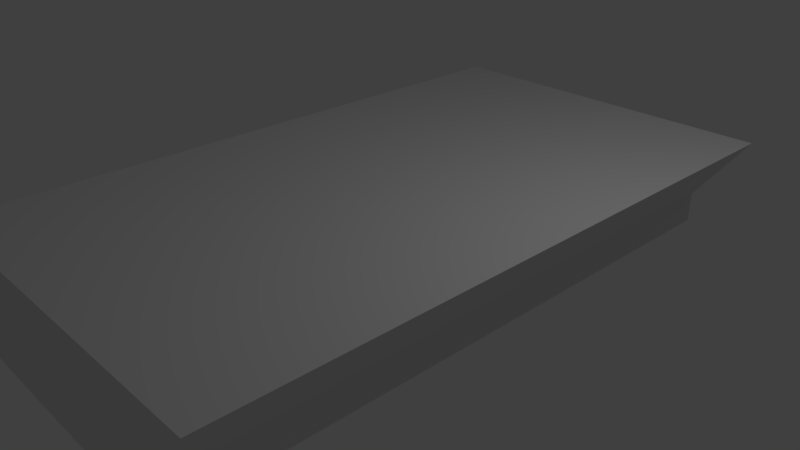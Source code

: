 # Source: untitled.blend  (saved by Blender 2.79.0; exported with 4.5.12 LTS)
import bpy
from mathutils import Matrix  # noqa: F401  (used for matrix-valued properties, if any)

bpy.ops.wm.read_factory_settings(use_empty=True)
scene = bpy.context.scene
scene.name = 'Scene'

# ---- collections
col_collection_1 = bpy.data.collections.new('Collection 1'); scene.collection.children.link(col_collection_1)

# ---- materials (node trees are filled in below, after node groups)
mat_material = bpy.data.materials.new('Material')
mat_material.alpha_threshold = 0.0
mat_material.use_transparent_shadow = False
mat_material.roughness = 0.5
mat_material.line_color = (0.0, 0.0, 0.0, 1.0)

# ---- material node trees

# ---- world
world_world = bpy.data.worlds.new('World'); scene.world = world_world
world_world.color = (0.05088, 0.05088, 0.05088)
world_world.use_sun_shadow = False
world_world.sun_shadow_jitter_overblur = 0.0
world_world.cycles.sampling_method = 'MANUAL'

# ---- cameras
cam_camera = bpy.data.cameras.new('Camera')
cam_camera.clip_end = 100.0
cam_camera.lens = 35.0
cam_camera.sensor_width = 32.0
cam_camera.sensor_height = 18.0
cam_camera.ortho_scale = 7.314
cam_camera.dof.focus_distance = 0.0
cam_camera.dof.aperture_fstop = 128.0

# ---- lights
light_lamp = bpy.data.lights.new('Lamp', 'POINT')
light_lamp.transmission_factor = 0.0
light_lamp.cutoff_distance = 30.0
light_lamp.energy = 100.0
light_lamp.shadow_buffer_clip_start = 1.001
light_lamp.shadow_soft_size = 0.1
light_lamp.shadow_maximum_resolution = 0.006
light_lamp.use_absolute_resolution = True

# ---- meshes
me_cube = bpy.data.meshes.new('Cube')
me_cube.from_pydata([(2.087, 4.267, 0.2071), (2.087, -4.267, 0.2071), (-2.087, -4.267, 0.2071), (-2.087, 4.267, 0.2071), (2.087, 4.267, -0.2071), (2.087, -4.267, -0.2071), (-2.087, -4.267, -0.2071), (-2.087, 4.267, -0.2071), (2.805, 4.267, 1.173), (2.805, -4.267, 1.173), (-2.087, 4.267, 1.173), (-2.087, -4.267, 1.173)], [], [(0, 8, 9, 1), (4, 5, 6, 7), (0, 1, 5, 4), (1, 2, 6, 5), (2, 3, 7, 6), (4, 7, 3, 0), (8, 10, 11, 9), (2, 11, 10, 3), (1, 9, 11, 2), (3, 10, 8, 0)])
me_cube.materials.append(mat_material)
me_cube.use_remesh_preserve_volume = False
me_cube.use_remesh_preserve_attributes = False
me_cube.use_mirror_vertex_groups = False
me_cube.update()

# ---- objects
ob_cube = bpy.data.objects.new('Cube', me_cube)
ob_lamp = bpy.data.objects.new('Lamp', light_lamp)
ob_camera = bpy.data.objects.new('Camera', cam_camera)

# ---- transforms, parenting, visibility, modifiers, constraints
ob_cube.location = (0.0, 0.0, 0.0)
ob_cube.lock_rotations_4d = False
ob_cube.empty_display_type = 'ARROWS'
ob_cube.lineart.crease_threshold = 0.0
ob_lamp.location = (4.076, 1.005, 5.904)
ob_lamp.rotation_euler = (0.6503, 0.05522, 1.866)
ob_lamp.lock_rotations_4d = False
ob_lamp.empty_display_type = 'ARROWS'
ob_lamp.color = (0.0, 0.0, 0.0, 0.0)
ob_lamp.lineart.crease_threshold = 0.0
ob_camera.location = (7.481, -6.508, 5.344)
ob_camera.rotation_euler = (1.109, 0.0, 0.8149)
ob_camera.lock_rotations_4d = False
ob_camera.empty_display_type = 'ARROWS'
ob_camera.color = (0.0, 0.0, 0.0, 0.0)
ob_camera.display_type = 'WIRE'
ob_camera.lineart.crease_threshold = 0.0

# ---- collection membership
col_collection_1.objects.link(ob_cube)
col_collection_1.objects.link(ob_lamp)
col_collection_1.objects.link(ob_camera)

# ---- scene / render settings (as saved in the file)
scene.camera = ob_camera
scene.frame_start = 1; scene.frame_end = 250; scene.frame_set(1)
scene.render.engine = 'BLENDER_EEVEE_NEXT'
scene.render.resolution_percentage = 50
scene.render.dither_intensity = 0.0
scene.cycles.use_denoising = False
scene.cycles.samples = 128
scene.cycles.sampling_pattern = 'TABULATED_SOBOL'
scene.cycles.use_adaptive_sampling = False
scene.cycles.use_light_tree = False
scene.cycles.blur_glossy = 0.0
scene.cycles.sample_clamp_indirect = 0.0
scene.view_settings.view_transform = 'Standard'
bpy.context.view_layer.update()
